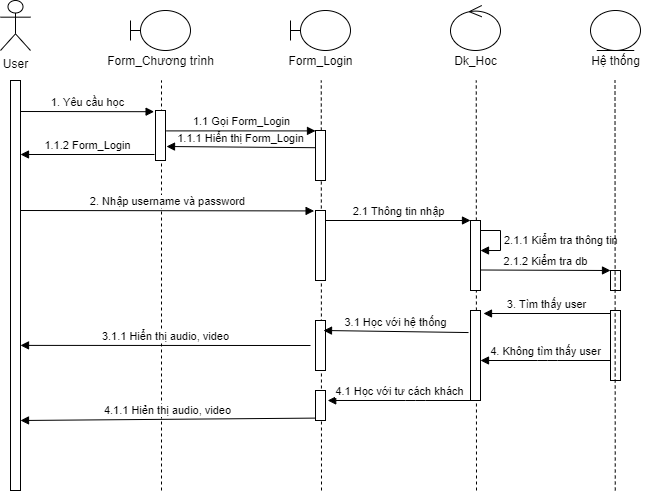

The diagram above was exported from draw.io. Its source (the exported page's mxGraphModel, read from the mxfile embedded in the PNG):
<mxGraphModel dx="1040" dy="588" grid="1" gridSize="10" guides="1" tooltips="1" connect="1" arrows="1" fold="1" page="1" pageScale="1" pageWidth="827" pageHeight="1169" math="0" shadow="0">
  <root>
    <mxCell id="0" />
    <mxCell id="1" parent="0" />
    <mxCell id="iBhpap6DhzYebrGnbVOE-1" value="User" style="shape=umlActor;verticalLabelPosition=bottom;verticalAlign=top;html=1;outlineConnect=0;" vertex="1" parent="1">
      <mxGeometry x="80" y="70" width="30" height="50" as="geometry" />
    </mxCell>
    <mxCell id="iBhpap6DhzYebrGnbVOE-6" value="" style="html=1;points=[];perimeter=orthogonalPerimeter;" vertex="1" parent="1">
      <mxGeometry x="90" y="150" width="10" height="410" as="geometry" />
    </mxCell>
    <mxCell id="iBhpap6DhzYebrGnbVOE-9" value="" style="shape=umlBoundary;whiteSpace=wrap;html=1;" vertex="1" parent="1">
      <mxGeometry x="210" y="80" width="60" height="40" as="geometry" />
    </mxCell>
    <mxCell id="iBhpap6DhzYebrGnbVOE-10" value="Form_Chương trình" style="text;html=1;align=center;verticalAlign=middle;resizable=0;points=[];autosize=1;strokeColor=none;fillColor=none;" vertex="1" parent="1">
      <mxGeometry x="180" y="120" width="120" height="20" as="geometry" />
    </mxCell>
    <mxCell id="iBhpap6DhzYebrGnbVOE-12" value="" style="endArrow=none;dashed=1;html=1;" edge="1" parent="1">
      <mxGeometry width="50" height="50" relative="1" as="geometry">
        <mxPoint x="241" y="560" as="sourcePoint" />
        <mxPoint x="241" y="150" as="targetPoint" />
      </mxGeometry>
    </mxCell>
    <mxCell id="iBhpap6DhzYebrGnbVOE-13" value="" style="shape=umlBoundary;whiteSpace=wrap;html=1;" vertex="1" parent="1">
      <mxGeometry x="370" y="80" width="60" height="40" as="geometry" />
    </mxCell>
    <mxCell id="iBhpap6DhzYebrGnbVOE-15" value="Form_Login" style="text;html=1;align=center;verticalAlign=middle;resizable=0;points=[];autosize=1;strokeColor=none;fillColor=none;" vertex="1" parent="1">
      <mxGeometry x="360" y="120" width="80" height="20" as="geometry" />
    </mxCell>
    <mxCell id="iBhpap6DhzYebrGnbVOE-17" value="" style="endArrow=none;dashed=1;html=1;" edge="1" parent="1">
      <mxGeometry width="50" height="50" relative="1" as="geometry">
        <mxPoint x="401" y="560" as="sourcePoint" />
        <mxPoint x="400.75" y="150" as="targetPoint" />
      </mxGeometry>
    </mxCell>
    <mxCell id="iBhpap6DhzYebrGnbVOE-18" value="" style="ellipse;shape=umlControl;whiteSpace=wrap;html=1;" vertex="1" parent="1">
      <mxGeometry x="530" y="75" width="50" height="45" as="geometry" />
    </mxCell>
    <mxCell id="iBhpap6DhzYebrGnbVOE-19" value="Dk_Hoc" style="text;html=1;align=center;verticalAlign=middle;resizable=0;points=[];autosize=1;strokeColor=none;fillColor=none;" vertex="1" parent="1">
      <mxGeometry x="525" y="120" width="60" height="20" as="geometry" />
    </mxCell>
    <mxCell id="iBhpap6DhzYebrGnbVOE-20" value="" style="endArrow=none;dashed=1;html=1;" edge="1" parent="1">
      <mxGeometry width="50" height="50" relative="1" as="geometry">
        <mxPoint x="556" y="560" as="sourcePoint" />
        <mxPoint x="555.75" y="150" as="targetPoint" />
      </mxGeometry>
    </mxCell>
    <mxCell id="iBhpap6DhzYebrGnbVOE-21" value="" style="ellipse;shape=umlEntity;whiteSpace=wrap;html=1;" vertex="1" parent="1">
      <mxGeometry x="670" y="80" width="50" height="40" as="geometry" />
    </mxCell>
    <mxCell id="iBhpap6DhzYebrGnbVOE-22" value="Hệ thống" style="text;html=1;align=center;verticalAlign=middle;resizable=0;points=[];autosize=1;strokeColor=none;fillColor=none;" vertex="1" parent="1">
      <mxGeometry x="665" y="120" width="60" height="20" as="geometry" />
    </mxCell>
    <mxCell id="iBhpap6DhzYebrGnbVOE-29" value="" style="html=1;points=[];perimeter=orthogonalPerimeter;" vertex="1" parent="1">
      <mxGeometry x="235" y="180" width="10" height="50" as="geometry" />
    </mxCell>
    <mxCell id="iBhpap6DhzYebrGnbVOE-31" value="1. Yêu cầu học" style="html=1;verticalAlign=bottom;endArrow=block;entryX=-0.14;entryY=0.024;entryDx=0;entryDy=0;entryPerimeter=0;" edge="1" parent="1" target="iBhpap6DhzYebrGnbVOE-29">
      <mxGeometry width="80" relative="1" as="geometry">
        <mxPoint x="100" y="181" as="sourcePoint" />
        <mxPoint x="230" y="180" as="targetPoint" />
      </mxGeometry>
    </mxCell>
    <mxCell id="iBhpap6DhzYebrGnbVOE-32" value="1.1.2 Form_Login" style="html=1;verticalAlign=bottom;endArrow=block;" edge="1" parent="1">
      <mxGeometry width="80" relative="1" as="geometry">
        <mxPoint x="234" y="224" as="sourcePoint" />
        <mxPoint x="100" y="224" as="targetPoint" />
        <Array as="points" />
      </mxGeometry>
    </mxCell>
    <mxCell id="iBhpap6DhzYebrGnbVOE-33" value="" style="html=1;points=[];perimeter=orthogonalPerimeter;" vertex="1" parent="1">
      <mxGeometry x="395" y="200" width="10" height="50" as="geometry" />
    </mxCell>
    <mxCell id="iBhpap6DhzYebrGnbVOE-35" value="1.1 Gọi Form_Login" style="html=1;verticalAlign=bottom;endArrow=block;exitX=1.06;exitY=0.408;exitDx=0;exitDy=0;exitPerimeter=0;" edge="1" parent="1" source="iBhpap6DhzYebrGnbVOE-29" target="iBhpap6DhzYebrGnbVOE-33">
      <mxGeometry width="80" relative="1" as="geometry">
        <mxPoint x="370" y="330" as="sourcePoint" />
        <mxPoint x="450" y="330" as="targetPoint" />
      </mxGeometry>
    </mxCell>
    <mxCell id="iBhpap6DhzYebrGnbVOE-36" value="1.1.1 Hiển thị Form_Login" style="html=1;verticalAlign=bottom;endArrow=block;exitX=-0.06;exitY=0.344;exitDx=0;exitDy=0;exitPerimeter=0;" edge="1" parent="1" source="iBhpap6DhzYebrGnbVOE-33">
      <mxGeometry width="80" relative="1" as="geometry">
        <mxPoint x="370" y="330" as="sourcePoint" />
        <mxPoint x="246" y="216" as="targetPoint" />
      </mxGeometry>
    </mxCell>
    <mxCell id="iBhpap6DhzYebrGnbVOE-37" value="" style="html=1;points=[];perimeter=orthogonalPerimeter;" vertex="1" parent="1">
      <mxGeometry x="395" y="280" width="10" height="70" as="geometry" />
    </mxCell>
    <mxCell id="iBhpap6DhzYebrGnbVOE-38" value="2. Nhập username và password" style="html=1;verticalAlign=bottom;endArrow=block;entryX=-0.14;entryY=0.006;entryDx=0;entryDy=0;entryPerimeter=0;" edge="1" parent="1" target="iBhpap6DhzYebrGnbVOE-37">
      <mxGeometry width="80" relative="1" as="geometry">
        <mxPoint x="100" y="280" as="sourcePoint" />
        <mxPoint x="390" y="280" as="targetPoint" />
      </mxGeometry>
    </mxCell>
    <mxCell id="iBhpap6DhzYebrGnbVOE-39" value="" style="html=1;points=[];perimeter=orthogonalPerimeter;" vertex="1" parent="1">
      <mxGeometry x="550" y="290" width="10" height="70" as="geometry" />
    </mxCell>
    <mxCell id="iBhpap6DhzYebrGnbVOE-40" value="2.1 Thông tin nhập" style="html=1;verticalAlign=bottom;endArrow=block;" edge="1" parent="1">
      <mxGeometry width="80" relative="1" as="geometry">
        <mxPoint x="405" y="290" as="sourcePoint" />
        <mxPoint x="550" y="290" as="targetPoint" />
      </mxGeometry>
    </mxCell>
    <mxCell id="iBhpap6DhzYebrGnbVOE-46" value="2.1.1 Kiểm tra thông tin" style="edgeStyle=orthogonalEdgeStyle;html=1;align=left;spacingLeft=2;endArrow=block;rounded=0;entryX=1;entryY=0.429;entryDx=0;entryDy=0;entryPerimeter=0;" edge="1" target="iBhpap6DhzYebrGnbVOE-39" parent="1">
      <mxGeometry relative="1" as="geometry">
        <mxPoint x="560" y="300" as="sourcePoint" />
        <Array as="points">
          <mxPoint x="580" y="300" />
          <mxPoint x="580" y="320" />
        </Array>
        <mxPoint x="565" y="320" as="targetPoint" />
      </mxGeometry>
    </mxCell>
    <mxCell id="iBhpap6DhzYebrGnbVOE-47" value="" style="html=1;points=[];perimeter=orthogonalPerimeter;" vertex="1" parent="1">
      <mxGeometry x="690" y="340" width="10" height="20" as="geometry" />
    </mxCell>
    <mxCell id="iBhpap6DhzYebrGnbVOE-48" value="2.1.2 Kiểm tra db" style="html=1;verticalAlign=bottom;endArrow=block;" edge="1" parent="1">
      <mxGeometry width="80" relative="1" as="geometry">
        <mxPoint x="560" y="339.5" as="sourcePoint" />
        <mxPoint x="690" y="340" as="targetPoint" />
      </mxGeometry>
    </mxCell>
    <mxCell id="iBhpap6DhzYebrGnbVOE-50" value="" style="html=1;points=[];perimeter=orthogonalPerimeter;" vertex="1" parent="1">
      <mxGeometry x="690" y="380" width="10" height="70" as="geometry" />
    </mxCell>
    <mxCell id="iBhpap6DhzYebrGnbVOE-51" value="" style="endArrow=none;dashed=1;html=1;" edge="1" parent="1">
      <mxGeometry width="50" height="50" relative="1" as="geometry">
        <mxPoint x="694.75" y="560" as="sourcePoint" />
        <mxPoint x="694.5" y="150" as="targetPoint" />
      </mxGeometry>
    </mxCell>
    <mxCell id="iBhpap6DhzYebrGnbVOE-53" value="" style="html=1;points=[];perimeter=orthogonalPerimeter;" vertex="1" parent="1">
      <mxGeometry x="550" y="380" width="10" height="90" as="geometry" />
    </mxCell>
    <mxCell id="iBhpap6DhzYebrGnbVOE-54" value="3. Tìm thấy user" style="html=1;verticalAlign=bottom;endArrow=block;" edge="1" parent="1">
      <mxGeometry width="80" relative="1" as="geometry">
        <mxPoint x="690" y="383" as="sourcePoint" />
        <mxPoint x="563" y="383" as="targetPoint" />
      </mxGeometry>
    </mxCell>
    <mxCell id="iBhpap6DhzYebrGnbVOE-55" value="4. Không tìm thấy user" style="html=1;verticalAlign=bottom;endArrow=block;" edge="1" parent="1">
      <mxGeometry width="80" relative="1" as="geometry">
        <mxPoint x="690" y="430" as="sourcePoint" />
        <mxPoint x="560" y="430" as="targetPoint" />
        <Array as="points">
          <mxPoint x="627" y="430" />
        </Array>
      </mxGeometry>
    </mxCell>
    <mxCell id="iBhpap6DhzYebrGnbVOE-56" value="" style="html=1;points=[];perimeter=orthogonalPerimeter;" vertex="1" parent="1">
      <mxGeometry x="395" y="390" width="10" height="50" as="geometry" />
    </mxCell>
    <mxCell id="iBhpap6DhzYebrGnbVOE-57" value="3.1 Học với hệ thống" style="html=1;verticalAlign=bottom;endArrow=block;exitX=-0.2;exitY=0.245;exitDx=0;exitDy=0;exitPerimeter=0;" edge="1" parent="1" source="iBhpap6DhzYebrGnbVOE-53">
      <mxGeometry width="80" relative="1" as="geometry">
        <mxPoint x="530" y="400" as="sourcePoint" />
        <mxPoint x="403" y="400" as="targetPoint" />
      </mxGeometry>
    </mxCell>
    <mxCell id="iBhpap6DhzYebrGnbVOE-58" value="3.1.1 Hiển thị audio, video" style="html=1;verticalAlign=bottom;endArrow=block;" edge="1" parent="1">
      <mxGeometry width="80" relative="1" as="geometry">
        <mxPoint x="390" y="415" as="sourcePoint" />
        <mxPoint x="100" y="414.9" as="targetPoint" />
      </mxGeometry>
    </mxCell>
    <mxCell id="iBhpap6DhzYebrGnbVOE-59" value="4.1 Học với tư cách khách" style="html=1;verticalAlign=bottom;endArrow=block;entryX=1.22;entryY=0.333;entryDx=0;entryDy=0;entryPerimeter=0;" edge="1" parent="1" target="iBhpap6DhzYebrGnbVOE-60">
      <mxGeometry width="80" relative="1" as="geometry">
        <mxPoint x="550" y="470" as="sourcePoint" />
        <mxPoint x="410" y="472" as="targetPoint" />
        <Array as="points">
          <mxPoint x="495" y="470" />
        </Array>
      </mxGeometry>
    </mxCell>
    <mxCell id="iBhpap6DhzYebrGnbVOE-60" value="" style="html=1;points=[];perimeter=orthogonalPerimeter;" vertex="1" parent="1">
      <mxGeometry x="395" y="460" width="10" height="30" as="geometry" />
    </mxCell>
    <mxCell id="iBhpap6DhzYebrGnbVOE-62" value="4.1.1 Hiẻn thị audio, video" style="html=1;verticalAlign=bottom;endArrow=block;exitX=0.02;exitY=0.92;exitDx=0;exitDy=0;exitPerimeter=0;" edge="1" parent="1" source="iBhpap6DhzYebrGnbVOE-60">
      <mxGeometry width="80" relative="1" as="geometry">
        <mxPoint x="390" y="490" as="sourcePoint" />
        <mxPoint x="100" y="490" as="targetPoint" />
      </mxGeometry>
    </mxCell>
  </root>
</mxGraphModel>